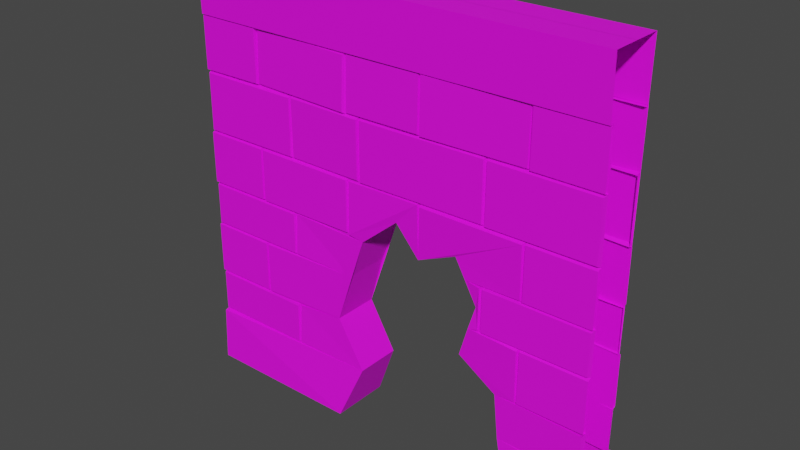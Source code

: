 # Source: Wall_Hole.blend  (saved by Blender 3.3.6; exported with 4.5.12 LTS)
import bpy
from mathutils import Matrix  # noqa: F401  (used for matrix-valued properties, if any)

bpy.ops.wm.read_factory_settings(use_empty=True)
scene = bpy.context.scene
scene.name = 'Scene'

# ---- collections
col_collection = bpy.data.collections.new('Collection'); scene.collection.children.link(col_collection)

# ---- images (referenced by path relative to the original .blend; pixels are not part of the script)
import os
ASSET_DIR = os.environ.get("B2B_ASSET_DIR", "")  # directory of the original .blend (textures are referenced by path, not embedded)
HERE = os.path.dirname(os.path.abspath(__file__))  # packed textures are extracted next to this script under _unpacked/

def load_image(name, relpath, width, height, colorspace="sRGB"):
    """Load a texture the original file referenced (path relative to the .blend, or extracted next to this script)."""
    p = next((c for c in (os.path.join(HERE, relpath), os.path.join(ASSET_DIR, relpath)) if relpath and os.path.exists(c)), "")
    if p:
        img = bpy.data.images.load(p, check_existing=True)
        img.name = name
    else:  # same state as the original file: an image datablock whose file is absent (Cycles renders it pink)
        img = bpy.data.images.new(name, width, height)
        img.source = "FILE"
        img.filepath = "//" + (relpath or name)
    img.colorspace_settings.name = colorspace
    return img
img_color2_png_012 = load_image('Color2.png.012', 'Color2.png', 1024, 1024, 'sRGB')
img_color2_png_014 = load_image('Color2.png.014', 'Color2.png', 1024, 1024, 'sRGB')

# ---- materials (node trees are filled in below, after node groups)
mat_material_012 = bpy.data.materials.new('Material.012')
mat_material_012.use_transparent_shadow = False
mat_material_014 = bpy.data.materials.new('Material.014')
mat_material_014.use_transparent_shadow = False

# ---- material node trees
mat_material_012.use_nodes = True; mat_material_012.node_tree.nodes.clear()
_N = mat_material_012.node_tree.nodes; _L = mat_material_012.node_tree.links
n0 = _N.new('ShaderNodeBsdfPrincipled'); n0.name = 'Principled BSDF'; n0.location = (10, 300)
n0.distribution = 'GGX'
n0.subsurface_method = 'BURLEY'
n0.inputs[2].default_value = 0.6
n0.inputs[3].default_value = 1.45
n0.inputs[27].default_value = (0.0, 0.0, 0.0, 1.0)
n0.inputs[28].default_value = 1.0
n1 = _N.new('ShaderNodeOutputMaterial'); n1.name = 'Material Output'; n1.location = (300, 300)
n2 = _N.new('ShaderNodeTexImage'); n2.name = 'Image Texture'; n2.location = (-280, 280)
n2.image = img_color2_png_012
_L.new(n0.outputs[0], n1.inputs[0])
_L.new(n2.outputs[0], n0.inputs[0])
n1.is_active_output = True
mat_material_014.use_nodes = True; mat_material_014.node_tree.nodes.clear()
_N = mat_material_014.node_tree.nodes; _L = mat_material_014.node_tree.links
n0 = _N.new('ShaderNodeBsdfPrincipled'); n0.name = 'Principled BSDF'; n0.location = (10, 300)
n0.distribution = 'GGX'
n0.subsurface_method = 'BURLEY'
n0.inputs[2].default_value = 0.6
n0.inputs[3].default_value = 1.45
n0.inputs[27].default_value = (0.0, 0.0, 0.0, 1.0)
n0.inputs[28].default_value = 1.0
n1 = _N.new('ShaderNodeOutputMaterial'); n1.name = 'Material Output'; n1.location = (300, 300)
n2 = _N.new('ShaderNodeTexImage'); n2.name = 'Image Texture'; n2.location = (-280, 280)
n2.image = img_color2_png_014
_L.new(n0.outputs[0], n1.inputs[0])
_L.new(n2.outputs[0], n0.inputs[0])
n1.is_active_output = True

# ---- world
world_world = bpy.data.worlds.new('World'); scene.world = world_world
world_world.use_nodes = True; world_world.node_tree.nodes.clear()
_N = world_world.node_tree.nodes; _L = world_world.node_tree.links
n0 = _N.new('ShaderNodeOutputWorld'); n0.name = 'World Output'; n0.location = (300, 300)
n1 = _N.new('ShaderNodeBackground'); n1.name = 'Background'; n1.location = (10, 300)
n1.inputs[0].default_value = (0.05088, 0.05088, 0.05088, 1.0)
_L.new(n1.outputs[0], n0.inputs[0])
n0.is_active_output = True
world_world.color = (0.05088, 0.05088, 0.05088)
world_world.use_sun_shadow = False
world_world.sun_shadow_jitter_overblur = 0.0

# ---- meshes
me_cube_116 = bpy.data.meshes.new('Cube.116')
me_cube_116.from_pydata([(-1.0, 0.1, -7.55e-09), (-1.0, 0.1, 2.0), (1.0, 0.1, -7.55e-09), (1.0, 0.1, 2.0), (0.1897, -0.005262, 1.481), (0.1886, -0.00211, 1.739), (0.6888, 0.002199, 1.483), (0.6878, 0.005351, 1.741), (0.197, -0.02433, 1.489), (0.1974, -0.02134, 1.732), (0.6813, -0.01706, 1.493), (0.6818, -0.01411, 1.733), (0.688, 4.463e-05, 1.482), (0.688, 4.465e-05, 1.74), (1.0, 4.463e-05, 1.482), (1.0, 4.465e-05, 1.74), (0.6925, -0.01922, 1.489), (0.6933, -0.01922, 1.732), (1.0, -0.01922, 1.489), (1.0, -0.01922, 1.732), (-0.1847, -0.001662, 1.482), (-0.1852, 0.003501, 1.74), (0.1897, -0.003412, 1.483), (0.1892, 0.001752, 1.741), (-0.1795, -0.02081, 1.489), (-0.1789, -0.01595, 1.733), (0.1837, -0.02245, 1.493), (0.1844, -0.01766, 1.732), (-1.0, 4.465e-05, 1.74), (-0.688, 4.463e-05, 1.482), (-0.688, 4.465e-05, 1.74), (-1.0, -0.01922, 1.489), (-1.0, -0.01922, 1.732), (-0.6929, -0.01922, 1.492), (-0.692, -0.01922, 1.732), (-0.6892, 0.00501, 1.487), (-0.6846, 0.00897, 1.744), (-0.1886, -0.00888, 1.478), (-0.184, -0.00492, 1.735), (-0.6825, -0.01424, 1.494), (-0.6768, -0.01055, 1.736), (-0.1967, -0.02768, 1.488), (-0.1911, -0.02404, 1.727), (-0.1221, -0.0001872, 1.195), (-0.1243, 2.743e-05, 1.481), (0.5021, 6.181e-05, 1.2), (0.4999, 0.0002765, 1.486), (-0.1133, -0.01944, 1.203), (-0.1136, -0.01924, 1.472), (0.4923, -0.0192, 1.21), (0.492, -0.019, 1.476), (-0.4989, 0.004607, 1.199), (-0.497, 0.0001573, 1.485), (-0.1245, -6.808e-05, 1.196), (-0.1226, -0.004517, 1.482), (-0.4938, -0.01484, 1.206), (-0.4909, -0.01905, 1.475), (-0.1305, -0.01942, 1.207), (-0.1277, -0.02357, 1.472), (-1.0, 4.461e-05, 1.198), (-1.0, 4.463e-05, 1.482), (-0.4992, 4.461e-05, 1.198), (-0.4992, 4.463e-05, 1.482), (-0.9929, -0.01913, 1.205), (-0.9915, -0.01913, 1.473), (-0.507, -0.01913, 1.208), (-0.5055, -0.01913, 1.472), (0.5008, 4.461e-05, 1.197), (0.5008, 4.463e-05, 1.483), (1.0, 4.461e-05, 1.197), (1.0, 4.463e-05, 1.483), (0.5079, -0.01922, 1.205), (0.5093, -0.01922, 1.475), (0.9922, -0.01922, 1.208), (0.9937, -0.01922, 1.474), (0.3707, -0.008901, 1.026), (0.1888, -0.001888, 1.197), (0.6887, 0.001977, 0.9402), (0.688, -0.004461, 1.198), (0.1853, -0.009604, 0.9452), (0.1972, -0.02099, 1.189), (0.6808, -0.01748, 0.9493), (0.6815, -0.02347, 1.189), (0.688, 4.459e-05, 0.9394), (0.688, 4.461e-05, 1.198), (1.0, 4.459e-05, 0.9394), (1.0, 4.461e-05, 1.198), (0.6925, -0.01922, 0.9464), (0.6933, -0.01922, 1.19), (1.0, -0.01922, 0.9464), (1.0, -0.01922, 1.19), (-0.182, -0.002136, 0.9353), (-0.1877, 0.006244, 1.193), (0.1866, 0.002226, 1.202), (-0.1771, -0.02122, 0.9431), (-0.1814, -0.01333, 1.186), (0.1818, -0.01726, 1.193), (-1.0, 4.459e-05, 0.9394), (-1.0, 4.461e-05, 1.198), (-0.688, 4.459e-05, 0.9394), (-0.688, 4.461e-05, 1.198), (-1.0, -0.01922, 0.9464), (-1.0, -0.01922, 1.19), (-0.6929, -0.01922, 0.9491), (-0.692, -0.01922, 1.189), (-0.687, 4.459e-05, 0.9396), (-0.687, 4.461e-05, 1.197), (-0.1862, 4.459e-05, 0.9396), (-0.1862, 4.461e-05, 1.197), (-0.6799, -0.01913, 0.9466), (-0.6785, -0.01913, 1.189), (-0.194, -0.01913, 0.9492), (-0.1925, -0.01913, 1.188), (0.501, 0.002194, 0.7328), (0.5011, 0.002265, 0.9399), (0.4914, -0.01714, 0.7406), (0.4932, -0.01706, 0.9329), (-0.4995, -0.000439, 0.7359), (-0.4963, 0.006488, 0.9429), (-0.112, -0.01057, 0.9243), (-0.4944, -0.01959, 0.7421), (-0.4903, -0.01308, 0.9371), (-1.0, 4.457e-05, 0.7331), (-1.0, 4.459e-05, 0.9392), (-0.4992, 4.457e-05, 0.7331), (-0.4992, 4.459e-05, 0.9392), (-0.9929, -0.01913, 0.7387), (-0.9915, -0.01913, 0.9329), (-0.507, -0.01913, 0.7408), (-0.5055, -0.01913, 0.9322), (0.5008, 4.457e-05, 0.733), (0.5008, 4.459e-05, 0.9401), (1.0, 4.457e-05, 0.733), (1.0, 4.459e-05, 0.9401), (0.5079, -0.01922, 0.7386), (0.5093, -0.01922, 0.9338), (0.9922, -0.01922, 0.7407), (0.9937, -0.01922, 0.933), (0.6887, 0.001977, 0.4755), (0.688, -0.004461, 0.7337), (0.6808, -0.01748, 0.4847), (0.6815, -0.02347, 0.7244), (0.688, 4.455e-05, 0.4748), (0.688, 4.457e-05, 0.733), (1.0, 4.455e-05, 0.4748), (0.6925, -0.01922, 0.4818), (0.6933, -0.01922, 0.7251), (1.0, -0.01922, 0.4818), (1.0, -0.01922, 0.7251), (-1.0, 4.455e-05, 0.4748), (-1.0, 4.457e-05, 0.733), (-0.688, 4.455e-05, 0.4748), (-0.688, 4.457e-05, 0.733), (-1.0, -0.01922, 0.4818), (-1.0, -0.01922, 0.7251), (-0.6929, -0.01922, 0.4845), (-0.692, -0.01922, 0.7242), (-0.687, 4.455e-05, 0.475), (-0.687, 4.457e-05, 0.732), (-0.1878, -0.008134, 0.7316), (-0.6799, -0.01913, 0.482), (-0.6785, -0.01913, 0.7241), (-0.1283, -0.007411, 0.2696), (-0.4995, -0.000439, 0.2713), (-0.4963, 0.006488, 0.4782), (-0.4944, -0.01959, 0.2775), (-0.4903, -0.01308, 0.4725), (-1.0, 4.454e-05, 0.2685), (-1.0, 4.455e-05, 0.4746), (-0.4992, 4.454e-05, 0.2685), (-0.4992, 4.455e-05, 0.4746), (-0.9929, -0.01913, 0.2741), (-0.9915, -0.01913, 0.4683), (-0.507, -0.01913, 0.2762), (-0.5055, -0.01913, 0.4676), (1.0, 4.454e-05, 0.2684), (1.0, 4.455e-05, 0.4755), (0.9922, -0.01922, 0.2761), (0.9937, -0.01922, 0.4684), (-1.0, -7.684e-08, 0.2652), (1.0, -7.684e-08, 0.2652), (1.0, -0.02949, 0.2574), (1.0, -0.04036, 3.047e-09), (-1.0, -0.04036, 3.047e-09), (-1.0, -0.02949, 0.2574), (-1.0, 3.451e-08, 1.74), (1.0, 3.451e-08, 1.74), (-1.0, -0.02483, 1.739), (-1.0, -0.03104, 2.0), (1.0, -0.03104, 2.0), (1.0, -0.02483, 1.739), (0.6065, -0.01218, 0.2656), (0.5842, -0.01207, 0.4736), (0.4458, -0.01623, 0.7305), (-0.2594, -0.008876, 0.4927), (0.4291, -0.01005, 0.9399), (0.4756, -0.008546, 0.8365), (0.4676, -0.003325, 0.7331), (0.6793, -0.04036, 3.047e-09), (-0.2411, -0.04036, 3.047e-09), (0.07072, -0.00964, 1.077), (0.4012, -0.009375, 0.5867), (-1.0, 0.1417, -7.55e-09), (-1.0, 0.09883, 2.0), (1.0, 0.09883, 0.0), (1.0, 0.09883, 2.0), (0.1897, 0.2041, 1.481), (0.1886, 0.2238, 1.739), (0.6888, 0.2281, 1.483), (0.6878, 0.2313, 1.741), (0.197, 0.2232, 1.489), (0.1974, 0.2202, 1.732), (0.6813, 0.2159, 1.493), (0.6818, 0.2118, 1.733), (0.688, 0.226, 1.482), (0.688, 0.226, 1.74), (1.0, 0.1988, 1.482), (1.0, 0.1988, 1.74), (0.6925, 0.2181, 1.489), (0.6933, 0.2181, 1.732), (1.0, 0.2181, 1.489), (1.0, 0.2181, 1.732), (-0.1847, 0.2243, 1.482), (-0.1852, 0.2294, 1.74), (0.1897, 0.2225, 1.483), (0.1892, 0.2277, 1.741), (-0.1795, 0.2196, 1.489), (-0.1789, 0.2148, 1.733), (0.1837, 0.2213, 1.493), (0.1844, 0.2083, 1.732), (-1.0, 0.226, 1.74), (-0.688, 0.1988, 1.482), (-0.688, 0.226, 1.74), (-1.0, 0.2181, 1.489), (-1.0, 0.2181, 1.732), (-0.6929, 0.2181, 1.492), (-0.692, 0.2181, 1.732), (-0.6892, 0.231, 1.487), (-0.6846, 0.2349, 1.744), (-0.1886, 0.2171, 1.478), (-0.184, 0.221, 1.735), (-0.6825, 0.2131, 1.494), (-0.6768, 0.2094, 1.736), (-0.1967, 0.2265, 1.488), (-0.1911, 0.2229, 1.727), (-0.1221, 0.199, 1.195), (-0.1243, 0.226, 1.481), (0.5021, 0.226, 1.2), (0.4999, 0.2262, 1.486), (-0.1133, 0.2183, 1.203), (-0.1136, 0.2181, 1.472), (0.4923, 0.218, 1.21), (0.492, 0.2178, 1.476), (-0.4989, 0.2306, 1.199), (-0.497, 0.2261, 1.485), (-0.1245, 0.2259, 1.196), (-0.1226, 0.2033, 1.482), (-0.4938, 0.2137, 1.206), (-0.4909, 0.2179, 1.475), (-0.1305, 0.2183, 1.207), (-0.1277, 0.2224, 1.472), (-1.0, 0.226, 1.198), (-1.0, 0.226, 1.482), (-0.4992, 0.226, 1.198), (-0.4992, 0.226, 1.482), (-0.9929, 0.218, 1.205), (-0.9915, 0.218, 1.473), (-0.507, 0.218, 1.208), (-0.5055, 0.218, 1.472), (0.5008, 0.226, 1.197), (0.5008, 0.226, 1.483), (1.0, 0.1988, 1.197), (1.0, 0.1988, 1.483), (0.5079, 0.2181, 1.205), (0.5093, 0.2181, 1.475), (0.9922, 0.2181, 1.208), (0.9937, 0.2181, 1.474), (0.3707, 0.2077, 1.026), (0.1888, 0.2241, 1.197), (0.6887, 0.2279, 0.9402), (0.688, 0.2215, 1.198), (0.1853, 0.2084, 0.9452), (0.1972, 0.2271, 1.189), (0.6808, 0.2163, 0.9493), (0.6815, 0.2223, 1.189), (0.688, 0.226, 0.9394), (0.688, 0.226, 1.198), (1.0, 0.226, 0.9394), (1.0, 0.1988, 1.198), (0.6925, 0.2181, 0.9464), (0.6933, 0.2181, 1.19), (1.0, 0.2181, 0.9464), (1.0, 0.2181, 1.19), (-0.182, 0.201, 0.9353), (-0.1877, 0.2322, 1.193), (0.1866, 0.2282, 1.202), (-0.1771, 0.2201, 0.9431), (-0.1814, 0.2122, 1.186), (0.1818, 0.2161, 1.193), (-1.0, 0.226, 0.9394), (-1.0, 0.226, 1.198), (-0.688, 0.226, 0.9394), (-0.688, 0.226, 1.198), (-1.0, 0.2181, 0.9464), (-1.0, 0.2181, 1.19), (-0.6929, 0.2181, 0.9491), (-0.692, 0.2181, 1.189), (-0.687, 0.226, 0.9396), (-0.687, 0.226, 1.197), (-0.1862, 0.226, 0.9396), (-0.1862, 0.226, 1.197), (-0.6799, 0.218, 0.9466), (-0.6785, 0.218, 1.189), (-0.194, 0.218, 0.9492), (-0.1925, 0.218, 1.188), (0.501, 0.2281, 0.7328), (0.5011, 0.2282, 0.9399), (0.4914, 0.216, 0.7406), (0.4932, 0.2159, 0.9329), (-0.4995, 0.1993, 0.7359), (-0.4963, 0.2324, 0.9429), (-0.112, 0.2094, 0.9243), (-0.4944, 0.2184, 0.7421), (-0.4903, 0.2119, 0.9371), (-1.0, 0.226, 0.7331), (-1.0, 0.226, 0.9392), (-0.4992, 0.1988, 0.7331), (-0.4992, 0.226, 0.9392), (-0.9929, 0.218, 0.7387), (-0.9915, 0.218, 0.9329), (-0.507, 0.2068, 0.7408), (-0.5055, 0.218, 0.9322), (0.5008, 0.226, 0.733), (0.5008, 0.1988, 0.9401), (1.0, 0.1988, 0.733), (1.0, 0.1988, 0.9401), (0.5079, 0.2181, 0.7386), (0.5093, 0.2181, 0.9338), (0.9922, 0.2181, 0.7407), (0.9937, 0.2181, 0.933), (0.6887, 0.2279, 0.4755), (0.688, 0.2215, 0.7337), (0.6808, 0.2163, 0.4847), (0.6815, 0.2223, 0.7244), (0.688, 0.226, 0.4748), (0.688, 0.226, 0.733), (1.0, 0.1988, 0.4748), (0.6925, 0.2181, 0.4818), (0.6933, 0.2181, 0.7251), (1.0, 0.2181, 0.4818), (1.0, 0.2181, 0.7251), (-1.0, 0.226, 0.4748), (-1.0, 0.226, 0.733), (-0.688, 0.226, 0.4748), (-0.688, 0.226, 0.733), (-1.0, 0.2181, 0.4818), (-1.0, 0.2181, 0.7251), (-0.6929, 0.2181, 0.4845), (-0.692, 0.2181, 0.7242), (-0.687, 0.226, 0.475), (-0.687, 0.226, 0.732), (-0.1878, 0.207, 0.7316), (-0.6799, 0.218, 0.482), (-0.6785, 0.218, 0.7241), (-0.1283, 0.2062, 0.2696), (-0.4995, 0.2255, 0.2713), (-0.4963, 0.2324, 0.4782), (-0.4944, 0.2184, 0.2775), (-0.4903, 0.2119, 0.4725), (-1.0, 0.226, 0.2685), (-1.0, 0.226, 0.4746), (-0.4992, 0.226, 0.2685), (-0.4992, 0.1988, 0.4746), (-0.9929, 0.218, 0.2741), (-0.9915, 0.218, 0.4683), (-0.507, 0.2068, 0.2762), (-0.5055, 0.218, 0.4676), (1.0, 0.1988, 0.2684), (1.0, 0.1988, 0.4755), (0.9922, 0.2181, 0.2761), (0.9937, 0.2181, 0.4684), (-1.0, 0.2259, 0.2652), (1.0, 0.1988, 0.2652), (1.0, 0.2283, 0.2574), (1.0, 0.2392, 0.0), (-1.0, 0.2392, 0.0), (-1.0, 0.2283, 0.2574), (-1.0, 0.2259, 1.74), (1.0, 0.2259, 1.74), (-1.0, 0.2237, 1.739), (-1.0, 0.2299, 2.0), (1.0, 0.2299, 2.0), (1.0, 0.2237, 1.739), (0.6065, 0.211, 0.2656), (0.5842, 0.2109, 0.4736), (0.4458, 0.2151, 0.7305), (-0.2594, 0.2077, 0.4927), (0.4291, 0.2089, 0.9399), (0.4756, 0.2074, 0.8365), (0.4676, 0.2226, 0.7331), (0.6793, 0.2392, 0.0), (-0.2411, 0.2392, 0.0), (0.07072, 0.2085, 1.077), (0.4012, 0.2082, 0.5867)], [(182, 2), (183, 0), (195, 77), (384, 204), (385, 202), (397, 279)], [(7, 11, 10, 6), (4, 8, 9, 5), (5, 9, 11, 7), (9, 8, 10, 11), (6, 10, 8, 4), (12, 16, 17, 13), (13, 17, 19, 15), (17, 16, 18, 19), (14, 18, 16, 12), (23, 27, 26, 22), (20, 24, 25, 21), (21, 25, 27, 23), (25, 24, 26, 27), (22, 26, 24, 20), (30, 34, 33, 29), (28, 32, 34, 30), (32, 31, 33, 34), (29, 33, 31, 60), (38, 42, 41, 37), (35, 39, 40, 36), (36, 40, 42, 38), (40, 39, 41, 42), (37, 41, 39, 35), (46, 50, 49, 45), (43, 47, 48, 44), (44, 48, 50, 46), (48, 47, 49, 50), (45, 49, 47, 43), (54, 58, 57, 53), (51, 55, 56, 52), (52, 56, 58, 54), (56, 55, 57, 58), (53, 57, 55, 51), (62, 66, 65, 61), (59, 63, 64, 60), (60, 64, 66, 62), (64, 63, 65, 66), (61, 65, 63, 59), (70, 74, 73, 69), (67, 71, 72, 68), (68, 72, 74, 70), (72, 71, 73, 74), (69, 73, 71, 67), (78, 82, 81, 77), (75, 79, 80, 76), (76, 80, 82, 78), (80, 79, 75, 195, 81, 82), (83, 87, 88, 84), (84, 88, 90, 86), (88, 87, 89, 90), (85, 89, 87, 83), (93, 96, 79), (91, 94, 95, 92), (92, 95, 96, 93), (95, 94, 119, 200, 79, 96), (100, 104, 103, 99), (98, 102, 104, 100), (102, 101, 103, 104), (99, 103, 101, 97), (108, 112, 111, 107), (105, 109, 110, 106), (106, 110, 112, 108), (110, 109, 111, 112), (107, 111, 109, 105), (114, 116, 196, 115, 113), (117, 120, 121, 118), (118, 121, 119), (121, 120, 159, 119), (125, 129, 128, 124), (122, 126, 127, 123), (123, 127, 129, 125), (127, 126, 128, 129), (124, 128, 126, 122), (133, 137, 136, 132), (130, 134, 135, 131), (131, 135, 137, 133), (135, 134, 136, 137), (132, 136, 134, 130), (139, 141, 140, 138), (142, 145, 146, 143), (143, 146, 148, 132), (146, 145, 147, 148), (144, 147, 145, 142), (152, 156, 155, 151), (150, 154, 156, 152), (154, 153, 155, 156), (151, 155, 153, 149), (157, 160, 161, 158), (158, 161, 159), (161, 160, 194, 159), (163, 165, 166, 164), (166, 165, 162, 194), (170, 174, 173, 169), (167, 171, 172, 168), (168, 172, 174, 170), (172, 171, 173, 174), (169, 173, 171, 167), (176, 178, 177, 175), (186, 185, 179, 162, 194, 119, 200, 79, 75, 196, 201, 192, 191, 180), (181, 191, 198, 182), (180, 191, 181), (3, 1, 188, 189), (189, 188, 187, 190), (185, 186, 190, 187), (197, 193, 141, 139), (192, 191, 177, 178), (162, 179, 184), (195, 196, 116), (196, 193, 115), (159, 120, 117), (162, 165, 163), (199, 162, 184, 183), (193, 201, 192, 140, 141), (119, 94, 91), (209, 208, 212, 213), (206, 207, 211, 210), (207, 209, 213, 211), (211, 213, 212, 210), (208, 206, 210, 212), (214, 215, 219, 218), (215, 217, 221, 219), (219, 221, 220, 218), (216, 214, 218, 220), (225, 224, 228, 229), (222, 223, 227, 226), (223, 225, 229, 227), (227, 229, 228, 226), (224, 222, 226, 228), (232, 231, 235, 236), (230, 232, 236, 234), (234, 236, 235, 233), (231, 262, 233, 235), (240, 239, 243, 244), (237, 238, 242, 241), (238, 240, 244, 242), (242, 244, 243, 241), (239, 237, 241, 243), (248, 247, 251, 252), (245, 246, 250, 249), (246, 248, 252, 250), (250, 252, 251, 249), (247, 245, 249, 251), (256, 255, 259, 260), (253, 254, 258, 257), (254, 256, 260, 258), (258, 260, 259, 257), (255, 253, 257, 259), (264, 263, 267, 268), (261, 262, 266, 265), (262, 264, 268, 266), (266, 268, 267, 265), (263, 261, 265, 267), (272, 271, 275, 276), (269, 270, 274, 273), (270, 272, 276, 274), (274, 276, 275, 273), (271, 269, 273, 275), (280, 279, 283, 284), (277, 278, 282, 281), (278, 280, 284, 282), (282, 284, 283, 397, 277, 281), (285, 286, 290, 289), (286, 288, 292, 290), (290, 292, 291, 289), (287, 285, 289, 291), (295, 281, 298), (293, 294, 297, 296), (294, 295, 298, 297), (297, 298, 281, 402, 321, 296), (302, 301, 305, 306), (300, 302, 306, 304), (304, 306, 305, 303), (301, 299, 303, 305), (310, 309, 313, 314), (307, 308, 312, 311), (308, 310, 314, 312), (312, 314, 313, 311), (309, 307, 311, 313), (316, 315, 317, 398, 318), (319, 320, 323, 322), (320, 321, 323), (323, 321, 361, 322), (327, 326, 330, 331), (324, 325, 329, 328), (325, 327, 331, 329), (329, 331, 330, 328), (326, 324, 328, 330), (335, 334, 338, 339), (332, 333, 337, 336), (333, 335, 339, 337), (337, 339, 338, 336), (334, 332, 336, 338), (341, 340, 342, 343), (344, 345, 348, 347), (345, 334, 350, 348), (348, 350, 349, 347), (346, 344, 347, 349), (354, 353, 357, 358), (352, 354, 358, 356), (356, 358, 357, 355), (353, 351, 355, 357), (359, 360, 363, 362), (360, 361, 363), (363, 361, 396, 362), (365, 366, 368, 367), (368, 396, 364, 367), (372, 371, 375, 376), (369, 370, 374, 373), (370, 372, 376, 374), (374, 376, 375, 373), (371, 369, 373, 375), (378, 377, 379, 380), (388, 382, 393, 394, 403, 398, 277, 281, 402, 321, 396, 364, 381, 387), (383, 384, 400, 393), (382, 383, 393), (205, 391, 390, 203), (391, 392, 389, 390), (387, 389, 392, 388), (399, 341, 343, 395), (394, 380, 379, 393), (364, 386, 381), (397, 318, 398), (398, 317, 395), (361, 319, 322), (364, 365, 367), (401, 385, 386, 364), (395, 343, 342, 394, 403), (321, 293, 296), (79, 281, 277, 75), (200, 402, 281, 79), (159, 361, 396, 321, 119), (119, 321, 402, 200), (75, 277, 398, 196), (196, 398, 403, 201), (201, 403, 394, 192), (192, 394, 393, 191), (198, 191, 393, 400), (194, 396, 361, 159), (396, 194, 162, 364), (162, 199, 401, 364)])
me_cube_116.polygons.foreach_set('material_index', [0, 0, 0, 0, 0, 0, 0, 0, 0, 0, 0, 0, 0, 0, 0, 0, 0, 0, 0, 0, 0, 0, 0, 0, 0, 0, 0, 0, 0, 0, 0, 0, 0, 0, 0, 0, 0, 0, 0, 0, 0, 0, 0, 0, 0, 0, 0, 0, 0, 0, 0, 0, 0, 0, 0, 0, 0, 0, 0, 0, 0, 0, 0, 0, 0, 0, 0, 0, 0, 0, 0, 0, 0, 0, 0, 0, 0, 0, 0, 0, 0, 0, 0, 0, 0, 0, 0, 0, 0, 0, 0, 0, 0, 0, 0, 0, 0, 0, 0, 0, 0, 0, 0, 0, 0, 0, 0, 0, 0, 0, 0, 0, 0, 0, 1, 1, 1, 1, 1, 1, 1, 1, 1, 1, 1, 1, 1, 1, 1, 1, 1, 1, 1, 1, 1, 1, 1, 1, 1, 1, 1, 1, 1, 1, 1, 1, 1, 1, 1, 1, 1, 1, 1, 1, 1, 1, 1, 1, 1, 1, 1, 1, 1, 1, 1, 1, 1, 1, 1, 1, 1, 1, 1, 1, 1, 1, 1, 1, 1, 1, 1, 1, 1, 1, 1, 1, 1, 1, 1, 1, 1, 1, 1, 1, 1, 1, 1, 1, 1, 1, 1, 1, 1, 1, 1, 1, 1, 1, 1, 1, 1, 1, 1, 1, 1, 1, 1, 1, 1, 1, 1, 1, 1, 1, 1, 1, 1, 1, 0, 0, 0, 0, 0, 0, 0, 0, 0, 0, 0, 0])
_uv = me_cube_116.uv_layers.new(name='UVMap')
_uv.uv.foreach_set('vector', [0.2506, 0.8054, 0.2507, 0.8054, 0.2507, 0.8054, 0.2506, 0.8054, 0.2506, 0.8053, 0.2507, 0.8053, 0.2507, 0.8054, 0.2506, 0.8054, 0.2506, 0.8054, 0.2507, 0.8054, 0.2507, 0.8054, 0.2506, 0.8054, 0.2507, 0.8054, 0.2507, 0.8055, 0.2507, 0.8054, 0.2507, 0.8054, 0.2506, 0.8054, 0.2507, 0.8054, 0.2507, 0.8055, 0.2506, 0.8055, 0.201, 0.7976, 0.201, 0.7976, 0.201, 0.7976, 0.201, 0.7976, 0.201, 0.7976, 0.201, 0.7976, 0.201, 0.7976, 0.201, 0.7976, 0.201, 0.7976, 0.201, 0.7977, 0.201, 0.7977, 0.201, 0.7976, 0.201, 0.7977, 0.201, 0.7977, 0.201, 0.7977, 0.201, 0.7977, 0.201, 0.7976, 0.201, 0.7976, 0.201, 0.7977, 0.201, 0.7977, 0.201, 0.7976, 0.201, 0.7976, 0.201, 0.7976, 0.201, 0.7976, 0.201, 0.7976, 0.201, 0.7976, 0.201, 0.7976, 0.201, 0.7976, 0.201, 0.7976, 0.201, 0.7977, 0.201, 0.7977, 0.201, 0.7976, 0.201, 0.7977, 0.201, 0.7977, 0.201, 0.7977, 0.201, 0.7977, 0.201, 0.7976, 0.201, 0.7976, 0.201, 0.7977, 0.201, 0.7977, 0.201, 0.7976, 0.201, 0.7976, 0.201, 0.7976, 0.201, 0.7976, 0.201, 0.7976, 0.201, 0.7977, 0.201, 0.7977, 0.201, 0.7976, 0.201, 0.7977, 0.201, 0.7977, 0.201, 0.7977, 0.201, 0.7977, 0.2506, 0.8054, 0.2507, 0.8054, 0.2507, 0.8054, 0.2506, 0.8054, 0.2506, 0.8053, 0.2507, 0.8053, 0.2507, 0.8054, 0.2506, 0.8054, 0.2506, 0.8054, 0.2507, 0.8054, 0.2507, 0.8054, 0.2506, 0.8054, 0.2507, 0.8054, 0.2507, 0.8055, 0.2507, 0.8054, 0.2507, 0.8054, 0.2506, 0.8054, 0.2507, 0.8054, 0.2507, 0.8055, 0.2506, 0.8055, 0.2707, 0.7964, 0.2707, 0.7964, 0.2707, 0.7964, 0.2707, 0.7964, 0.2707, 0.7963, 0.2707, 0.7963, 0.2707, 0.7964, 0.2707, 0.7964, 0.2707, 0.7964, 0.2707, 0.7964, 0.2707, 0.7964, 0.2707, 0.7964, 0.2707, 0.7964, 0.2707, 0.7965, 0.2707, 0.7964, 0.2707, 0.7964, 0.2707, 0.7964, 0.2707, 0.7964, 0.2707, 0.7965, 0.2707, 0.7965, 0.201, 0.7976, 0.201, 0.7976, 0.201, 0.7977, 0.201, 0.7977, 0.201, 0.7976, 0.201, 0.7976, 0.201, 0.7976, 0.201, 0.7976, 0.201, 0.7976, 0.201, 0.7976, 0.201, 0.7976, 0.201, 0.7976, 0.201, 0.7976, 0.201, 0.7977, 0.201, 0.7977, 0.201, 0.7976, 0.201, 0.7977, 0.201, 0.7977, 0.201, 0.7977, 0.201, 0.7977, 0.2707, 0.7964, 0.2707, 0.7964, 0.2707, 0.7964, 0.2707, 0.7964, 0.2707, 0.7963, 0.2707, 0.7963, 0.2707, 0.7964, 0.2707, 0.7964, 0.2707, 0.7964, 0.2707, 0.7964, 0.2707, 0.7964, 0.2707, 0.7964, 0.2707, 0.7964, 0.2707, 0.7965, 0.2707, 0.7964, 0.2707, 0.7964, 0.2707, 0.7964, 0.2707, 0.7964, 0.2707, 0.7965, 0.2707, 0.7965, 0.201, 0.7976, 0.201, 0.7976, 0.201, 0.7977, 0.201, 0.7977, 0.201, 0.7976, 0.201, 0.7976, 0.201, 0.7976, 0.201, 0.7976, 0.201, 0.7976, 0.201, 0.7976, 0.201, 0.7976, 0.201, 0.7976, 0.201, 0.7976, 0.201, 0.7977, 0.201, 0.7977, 0.201, 0.7976, 0.201, 0.7977, 0.201, 0.7977, 0.201, 0.7977, 0.201, 0.7977, 0.2707, 0.7964, 0.2707, 0.7964, 0.2707, 0.7964, 0.2707, 0.7964, 0.2707, 0.7963, 0.2707, 0.7963, 0.2707, 0.7964, 0.2707, 0.7964, 0.2707, 0.7964, 0.2707, 0.7964, 0.2707, 0.7964, 0.2707, 0.7964, 0.2707, 0.7964, 0.2707, 0.7965, 0.2707, 0.7964, 0.2707, 0.7964, 0.2707, 0.7964, 0.2707, 0.7964, 0.201, 0.7976, 0.201, 0.7976, 0.201, 0.7976, 0.201, 0.7976, 0.201, 0.7976, 0.201, 0.7976, 0.201, 0.7976, 0.201, 0.7976, 0.201, 0.7976, 0.201, 0.7977, 0.201, 0.7977, 0.201, 0.7976, 0.201, 0.7977, 0.201, 0.7977, 0.201, 0.7977, 0.201, 0.7977, 0.201, 0.7976, 0.201, 0.7976, 0.201, 0.7977, 0.201, 0.7976, 0.201, 0.7976, 0.201, 0.7976, 0.201, 0.7976, 0.201, 0.7976, 0.201, 0.7976, 0.201, 0.7976, 0.201, 0.7976, 0.201, 0.7976, 0.201, 0.7977, 0.201, 0.7977, 0.201, 0.7976, 0.201, 0.7977, 0.201, 0.7976, 0.201, 0.7976, 0.201, 0.7976, 0.201, 0.7977, 0.201, 0.7977, 0.201, 0.7976, 0.201, 0.7976, 0.201, 0.7976, 0.201, 0.7976, 0.201, 0.7976, 0.201, 0.7977, 0.201, 0.7977, 0.201, 0.7976, 0.201, 0.7977, 0.201, 0.7977, 0.201, 0.7977, 0.201, 0.7977, 0.2506, 0.8054, 0.2507, 0.8054, 0.2507, 0.8054, 0.2506, 0.8054, 0.2506, 0.8053, 0.2507, 0.8053, 0.2507, 0.8054, 0.2506, 0.8054, 0.2506, 0.8054, 0.2507, 0.8054, 0.2507, 0.8054, 0.2506, 0.8054, 0.2507, 0.8054, 0.2507, 0.8055, 0.2507, 0.8054, 0.2507, 0.8054, 0.2506, 0.8054, 0.2507, 0.8054, 0.2507, 0.8055, 0.2506, 0.8055, 0.201, 0.7976, 0.201, 0.7976, 0.201, 0.7976, 0.201, 0.7977, 0.201, 0.7977, 0.2707, 0.7963, 0.2707, 0.7963, 0.2707, 0.7964, 0.2707, 0.7964, 0.2707, 0.7964, 0.2707, 0.7964, 0.2707, 0.7964, 0.2707, 0.7964, 0.2707, 0.7965, 0.2707, 0.7964, 0.2707, 0.7964, 0.201, 0.7976, 0.201, 0.7976, 0.201, 0.7977, 0.201, 0.7977, 0.201, 0.7976, 0.201, 0.7976, 0.201, 0.7976, 0.201, 0.7976, 0.201, 0.7976, 0.201, 0.7976, 0.201, 0.7976, 0.201, 0.7976, 0.201, 0.7976, 0.201, 0.7977, 0.201, 0.7977, 0.201, 0.7976, 0.201, 0.7977, 0.201, 0.7977, 0.201, 0.7977, 0.201, 0.7977, 0.2506, 0.8054, 0.2507, 0.8054, 0.2507, 0.8054, 0.2506, 0.8054, 0.2506, 0.8053, 0.2507, 0.8053, 0.2507, 0.8054, 0.2506, 0.8054, 0.2506, 0.8054, 0.2507, 0.8054, 0.2507, 0.8054, 0.2506, 0.8054, 0.2507, 0.8054, 0.2507, 0.8055, 0.2507, 0.8054, 0.2507, 0.8054, 0.2506, 0.8054, 0.2507, 0.8054, 0.2507, 0.8055, 0.2506, 0.8055, 0.201, 0.7976, 0.201, 0.7976, 0.201, 0.7977, 0.201, 0.7977, 0.2707, 0.7963, 0.2707, 0.7963, 0.2707, 0.7964, 0.2707, 0.7964, 0.2707, 0.7964, 0.2707, 0.7964, 0.2707, 0.7964, 0.2707, 0.7964, 0.2707, 0.7964, 0.2707, 0.7965, 0.2707, 0.7964, 0.2707, 0.7964, 0.2707, 0.7964, 0.2707, 0.7964, 0.2707, 0.7965, 0.2707, 0.7965, 0.2707, 0.7964, 0.2707, 0.7964, 0.2707, 0.7964, 0.2707, 0.7964, 0.2707, 0.7964, 0.2707, 0.7964, 0.2707, 0.7964, 0.2707, 0.7964, 0.2707, 0.7964, 0.2707, 0.7965, 0.2707, 0.7964, 0.2707, 0.7964, 0.2707, 0.7964, 0.2707, 0.7964, 0.2707, 0.7965, 0.2707, 0.7965, 0.201, 0.7976, 0.201, 0.7976, 0.201, 0.7976, 0.201, 0.7976, 0.201, 0.7976, 0.201, 0.7976, 0.201, 0.7976, 0.201, 0.7976, 0.201, 0.7977, 0.201, 0.7977, 0.201, 0.7976, 0.201, 0.7976, 0.201, 0.7976, 0.201, 0.7976, 0.201, 0.7976, 0.201, 0.7976, 0.201, 0.7977, 0.201, 0.7977, 0.201, 0.7976, 0.2506, 0.8054, 0.2507, 0.8054, 0.2507, 0.8054, 0.2506, 0.8054, 0.2506, 0.8053, 0.2507, 0.8053, 0.2507, 0.8054, 0.2506, 0.8054, 0.2506, 0.8054, 0.2507, 0.8054, 0.2507, 0.8054, 0.2506, 0.8054, 0.2507, 0.8054, 0.2507, 0.8055, 0.2507, 0.8054, 0.2507, 0.8054, 0.2506, 0.8054, 0.2507, 0.8054, 0.2507, 0.8055, 0.2506, 0.8055, 0.201, 0.7976, 0.201, 0.7976, 0.201, 0.7977, 0.201, 0.7977, 0.2008, 0.8267, 0.2007, 0.8267, 0.2007, 0.8267, 0.2007, 0.8267, 0.2007, 0.8267, 0.2007, 0.8267, 0.2007, 0.8267, 0.2007, 0.8267, 0.2007, 0.8267, 0.2007, 0.8267, 0.2007, 0.8267, 0.2007, 0.8267, 0.2007, 0.8267, 0.2008, 0.8267, 0.2008, 0.8267, 0.2007, 0.8267, 0.2007, 0.8267, 0.2008, 0.8267, 0.2008, 0.8267, 0.2007, 0.8267, 0.2008, 0.8267, 0.2008, 0.8268, 0.2008, 0.8268, 0.2008, 0.8268, 0.2008, 0.8268, 0.2008, 0.8268, 0.2007, 0.8268, 0.2007, 0.8267, 0.2008, 0.8267, 0.2007, 0.8267, 0.2008, 0.8267, 0.2008, 0.8267, 0.2007, 0.8267, 0.201, 0.7976, 0.201, 0.7976, 0.201, 0.7976, 0.201, 0.7976, 0.201, 0.7976, 0.201, 0.7977, 0.201, 0.7977, 0.201, 0.7976, 0.2007, 0.8267, 0.2007, 0.8267, 0.2007, 0.8267, 0.201, 0.7976, 0.201, 0.7976, 0.201, 0.7976, 0.201, 0.7976, 0.201, 0.7977, 0.201, 0.7977, 0.2707, 0.7964, 0.2707, 0.7965, 0.2707, 0.7965, 0.201, 0.7977, 0.201, 0.7977, 0.201, 0.7977, 0.2007, 0.8267, 0.2007, 0.8267, 0.2007, 0.8267, 0.2007, 0.8267, 0.201, 0.7976, 0.201, 0.7976, 0.201, 0.7977, 0.201, 0.7977, 0.201, 0.7976, 0.201, 0.7977, 0.201, 0.7977, 0.201, 0.7977, 0.2506, 0.8054, 0.2506, 0.8054, 0.2507, 0.8054, 0.2507, 0.8054, 0.2506, 0.8053, 0.2506, 0.8054, 0.2507, 0.8054, 0.2507, 0.8053, 0.2506, 0.8054, 0.2506, 0.8054, 0.2507, 0.8054, 0.2507, 0.8054, 0.2507, 0.8054, 0.2507, 0.8054, 0.2507, 0.8054, 0.2507, 0.8055, 0.2506, 0.8054, 0.2506, 0.8055, 0.2507, 0.8055, 0.2507, 0.8054, 0.201, 0.7976, 0.201, 0.7976, 0.201, 0.7976, 0.201, 0.7976, 0.201, 0.7976, 0.201, 0.7976, 0.201, 0.7976, 0.201, 0.7976, 0.201, 0.7976, 0.201, 0.7976, 0.201, 0.7977, 0.201, 0.7977, 0.201, 0.7977, 0.201, 0.7977, 0.201, 0.7977, 0.201, 0.7977, 0.201, 0.7976, 0.201, 0.7977, 0.201, 0.7977, 0.201, 0.7976, 0.201, 0.7976, 0.201, 0.7976, 0.201, 0.7976, 0.201, 0.7976, 0.201, 0.7976, 0.201, 0.7976, 0.201, 0.7976, 0.201, 0.7976, 0.201, 0.7976, 0.201, 0.7976, 0.201, 0.7977, 0.201, 0.7977, 0.201, 0.7977, 0.201, 0.7977, 0.201, 0.7977, 0.201, 0.7977, 0.201, 0.7976, 0.201, 0.7977, 0.201, 0.7977, 0.201, 0.7976, 0.201, 0.7976, 0.201, 0.7976, 0.201, 0.7976, 0.201, 0.7976, 0.201, 0.7976, 0.201, 0.7976, 0.201, 0.7977, 0.201, 0.7977, 0.201, 0.7977, 0.201, 0.7977, 0.201, 0.7977, 0.201, 0.7977, 0.2506, 0.8054, 0.2506, 0.8054, 0.2507, 0.8054, 0.2507, 0.8054, 0.2506, 0.8053, 0.2506, 0.8054, 0.2507, 0.8054, 0.2507, 0.8053, 0.2506, 0.8054, 0.2506, 0.8054, 0.2507, 0.8054, 0.2507, 0.8054, 0.2507, 0.8054, 0.2507, 0.8054, 0.2507, 0.8054, 0.2507, 0.8055, 0.2506, 0.8054, 0.2506, 0.8055, 0.2507, 0.8055, 0.2507, 0.8054, 0.2707, 0.7964, 0.2707, 0.7964, 0.2707, 0.7964, 0.2707, 0.7964, 0.2707, 0.7963, 0.2707, 0.7964, 0.2707, 0.7964, 0.2707, 0.7963, 0.2707, 0.7964, 0.2707, 0.7964, 0.2707, 0.7964, 0.2707, 0.7964, 0.2707, 0.7964, 0.2707, 0.7964, 0.2707, 0.7964, 0.2707, 0.7965, 0.2707, 0.7964, 0.2707, 0.7965, 0.2707, 0.7965, 0.2707, 0.7964, 0.201, 0.7976, 0.201, 0.7977, 0.201, 0.7977, 0.201, 0.7976, 0.201, 0.7976, 0.201, 0.7976, 0.201, 0.7976, 0.201, 0.7976, 0.201, 0.7976, 0.201, 0.7976, 0.201, 0.7976, 0.201, 0.7976, 0.201, 0.7976, 0.201, 0.7976, 0.201, 0.7977, 0.201, 0.7977, 0.201, 0.7977, 0.201, 0.7977, 0.201, 0.7977, 0.201, 0.7977, 0.2707, 0.7964, 0.2707, 0.7964, 0.2707, 0.7964, 0.2707, 0.7964, 0.2707, 0.7963, 0.2707, 0.7964, 0.2707, 0.7964, 0.2707, 0.7963, 0.2707, 0.7964, 0.2707, 0.7964, 0.2707, 0.7964, 0.2707, 0.7964, 0.2707, 0.7964, 0.2707, 0.7964, 0.2707, 0.7964, 0.2707, 0.7965, 0.2707, 0.7964, 0.2707, 0.7965, 0.2707, 0.7965, 0.2707, 0.7964, 0.201, 0.7976, 0.201, 0.7977, 0.201, 0.7977, 0.201, 0.7976, 0.201, 0.7976, 0.201, 0.7976, 0.201, 0.7976, 0.201, 0.7976, 0.201, 0.7976, 0.201, 0.7976, 0.201, 0.7976, 0.201, 0.7976, 0.201, 0.7976, 0.201, 0.7976, 0.201, 0.7977, 0.201, 0.7977, 0.201, 0.7977, 0.201, 0.7977, 0.201, 0.7977, 0.201, 0.7977, 0.2707, 0.7964, 0.2707, 0.7964, 0.2707, 0.7964, 0.2707, 0.7964, 0.2707, 0.7963, 0.2707, 0.7964, 0.2707, 0.7964, 0.2707, 0.7963, 0.2707, 0.7964, 0.2707, 0.7964, 0.2707, 0.7964, 0.2707, 0.7964, 0.2707, 0.7964, 0.2707, 0.7964, 0.2707, 0.7964, 0.2707, 0.7964, 0.2707, 0.7964, 0.2707, 0.7965, 0.201, 0.7976, 0.201, 0.7976, 0.201, 0.7976, 0.201, 0.7976, 0.201, 0.7976, 0.201, 0.7976, 0.201, 0.7976, 0.201, 0.7976, 0.201, 0.7976, 0.201, 0.7976, 0.201, 0.7977, 0.201, 0.7977, 0.201, 0.7977, 0.201, 0.7977, 0.201, 0.7977, 0.201, 0.7977, 0.201, 0.7976, 0.201, 0.7977, 0.201, 0.7976, 0.201, 0.7976, 0.201, 0.7976, 0.201, 0.7976, 0.201, 0.7976, 0.201, 0.7976, 0.201, 0.7976, 0.201, 0.7976, 0.201, 0.7976, 0.201, 0.7976, 0.201, 0.7976, 0.201, 0.7977, 0.201, 0.7976, 0.201, 0.7977, 0.201, 0.7977, 0.201, 0.7976, 0.201, 0.7977, 0.201, 0.7977, 0.201, 0.7976, 0.201, 0.7976, 0.201, 0.7976, 0.201, 0.7976, 0.201, 0.7976, 0.201, 0.7976, 0.201, 0.7976, 0.201, 0.7977, 0.201, 0.7977, 0.201, 0.7977, 0.201, 0.7977, 0.201, 0.7977, 0.201, 0.7977, 0.2506, 0.8054, 0.2506, 0.8054, 0.2507, 0.8054, 0.2507, 0.8054, 0.2506, 0.8053, 0.2506, 0.8054, 0.2507, 0.8054, 0.2507, 0.8053, 0.2506, 0.8054, 0.2506, 0.8054, 0.2507, 0.8054, 0.2507, 0.8054, 0.2507, 0.8054, 0.2507, 0.8054, 0.2507, 0.8054, 0.2507, 0.8055, 0.2506, 0.8054, 0.2506, 0.8055, 0.2507, 0.8055, 0.2507, 0.8054, 0.201, 0.7976, 0.201, 0.7977, 0.201, 0.7977, 0.201, 0.7976, 0.201, 0.7976, 0.2707, 0.7963, 0.2707, 0.7964, 0.2707, 0.7964, 0.2707, 0.7963, 0.2707, 0.7964, 0.2707, 0.7964, 0.2707, 0.7964, 0.2707, 0.7964, 0.2707, 0.7964, 0.2707, 0.7964, 0.2707, 0.7965, 0.201, 0.7976, 0.201, 0.7977, 0.201, 0.7977, 0.201, 0.7976, 0.201, 0.7976, 0.201, 0.7976, 0.201, 0.7976, 0.201, 0.7976, 0.201, 0.7976, 0.201, 0.7976, 0.201, 0.7976, 0.201, 0.7976, 0.201, 0.7976, 0.201, 0.7976, 0.201, 0.7977, 0.201, 0.7977, 0.201, 0.7977, 0.201, 0.7977, 0.201, 0.7977, 0.201, 0.7977, 0.2506, 0.8054, 0.2506, 0.8054, 0.2507, 0.8054, 0.2507, 0.8054, 0.2506, 0.8053, 0.2506, 0.8054, 0.2507, 0.8054, 0.2507, 0.8053, 0.2506, 0.8054, 0.2506, 0.8054, 0.2507, 0.8054, 0.2507, 0.8054, 0.2507, 0.8054, 0.2507, 0.8054, 0.2507, 0.8054, 0.2507, 0.8055, 0.2506, 0.8054, 0.2506, 0.8055, 0.2507, 0.8055, 0.2507, 0.8054, 0.201, 0.7976, 0.201, 0.7977, 0.201, 0.7977, 0.201, 0.7976, 0.2707, 0.7963, 0.2707, 0.7964, 0.2707, 0.7964, 0.2707, 0.7963, 0.2707, 0.7964, 0.2707, 0.7964, 0.2707, 0.7964, 0.2707, 0.7964, 0.2707, 0.7964, 0.2707, 0.7964, 0.2707, 0.7964, 0.2707, 0.7965, 0.2707, 0.7964, 0.2707, 0.7965, 0.2707, 0.7965, 0.2707, 0.7964, 0.2707, 0.7964, 0.2707, 0.7964, 0.2707, 0.7964, 0.2707, 0.7964, 0.2707, 0.7964, 0.2707, 0.7964, 0.2707, 0.7964, 0.2707, 0.7964, 0.2707, 0.7964, 0.2707, 0.7964, 0.2707, 0.7964, 0.2707, 0.7965, 0.2707, 0.7964, 0.2707, 0.7965, 0.2707, 0.7965, 0.2707, 0.7964, 0.201, 0.7976, 0.201, 0.7976, 0.201, 0.7976, 0.201, 0.7976, 0.201, 0.7976, 0.201, 0.7976, 0.201, 0.7976, 0.201, 0.7976, 0.201, 0.7976, 0.201, 0.7977, 0.201, 0.7977, 0.201, 0.7976, 0.201, 0.7976, 0.201, 0.7976, 0.201, 0.7976, 0.201, 0.7976, 0.201, 0.7976, 0.201, 0.7977, 0.201, 0.7977, 0.2506, 0.8054, 0.2506, 0.8054, 0.2507, 0.8054, 0.2507, 0.8054, 0.2506, 0.8053, 0.2506, 0.8054, 0.2507, 0.8054, 0.2507, 0.8053, 0.2506, 0.8054, 0.2506, 0.8054, 0.2507, 0.8054, 0.2507, 0.8054, 0.2507, 0.8054, 0.2507, 0.8054, 0.2507, 0.8054, 0.2507, 0.8055, 0.2506, 0.8054, 0.2506, 0.8055, 0.2507, 0.8055, 0.2507, 0.8054, 0.201, 0.7976, 0.201, 0.7977, 0.201, 0.7977, 0.201, 0.7976, 0.2008, 0.8267, 0.2008, 0.8267, 0.2007, 0.8267, 0.2007, 0.8267, 0.2007, 0.8267, 0.2007, 0.8267, 0.2007, 0.8267, 0.2007, 0.8267, 0.2007, 0.8267, 0.2007, 0.8267, 0.2007, 0.8267, 0.2007, 0.8267, 0.2007, 0.8267, 0.2007, 0.8267, 0.2008, 0.8267, 0.2008, 0.8267, 0.2007, 0.8267, 0.2007, 0.8267, 0.2008, 0.8267, 0.2008, 0.8267, 0.2007, 0.8267, 0.2008, 0.8268, 0.2008, 0.8268, 0.2008, 0.8268, 0.2008, 0.8268, 0.2008, 0.8268, 0.2008, 0.8267, 0.2007, 0.8267, 0.2007, 0.8268, 0.2007, 0.8267, 0.2007, 0.8267, 0.2008, 0.8267, 0.2008, 0.8267, 0.201, 0.7976, 0.201, 0.7976, 0.201, 0.7976, 0.201, 0.7976, 0.201, 0.7976, 0.201, 0.7976, 0.201, 0.7977, 0.201, 0.7977, 0.2007, 0.8267, 0.2007, 0.8267, 0.2007, 0.8267, 0.201, 0.7976, 0.201, 0.7976, 0.201, 0.7976, 0.201, 0.7976, 0.201, 0.7977, 0.201, 0.7977, 0.2707, 0.7964, 0.2707, 0.7965, 0.2707, 0.7965, 0.201, 0.7977, 0.201, 0.7977, 0.201, 0.7977, 0.2007, 0.8267, 0.2007, 0.8267, 0.2007, 0.8267, 0.2007, 0.8267, 0.201, 0.7976, 0.201, 0.7976, 0.201, 0.7977, 0.201, 0.7977, 0.201, 0.7976, 0.201, 0.7977, 0.201, 0.7977, 0.201, 0.7977, 0.2707, 0.7963, 0.2707, 0.7963, 0.2707, 0.7963, 0.2707, 0.7963, 0.0, 0.0, 0.0, 0.0, 0.0, 0.0, 0.0, 0.0, 0.2707, 0.7964, 0.201, 0.7976, 0.201, 0.7977, 0.2007, 0.8267, 0.2707, 0.7964, 0.0, 0.0, 0.0, 0.0, 0.0, 0.0, 0.0, 0.0, 0.2707, 0.7963, 0.2707, 0.7963, 0.2007, 0.8267, 0.2007, 0.8267, 0.2007, 0.8267, 0.2007, 0.8267, 0.2007, 0.8267, 0.2007, 0.8267, 0.0, 0.0, 0.0, 0.0, 0.0, 0.0, 0.0, 0.0, 0.0, 0.0, 0.0, 0.0, 0.0, 0.0, 0.0, 0.0, 0.2007, 0.8267, 0.0, 0.0, 0.2007, 0.8267, 0.2007, 0.8267, 0.0, 0.0, 0.0, 0.0, 0.0, 0.0, 0.0, 0.0, 0.0, 0.0, 0.0, 0.0, 0.0, 0.0, 0.0, 0.0, 0.0, 0.0, 0.2007, 0.8267, 0.2007, 0.8267, 0.0, 0.0])
me_cube_116.materials.append(mat_material_012)
me_cube_116.materials.append(mat_material_014)
me_cube_116.use_remesh_fix_poles = True
me_cube_116.use_remesh_preserve_attributes = False
me_cube_116.use_mirror_vertex_groups = False
me_cube_116.update()

# ---- objects
ob_wall_1 = bpy.data.objects.new('Wall_1', me_cube_116)

# ---- transforms, parenting, visibility, modifiers, constraints
ob_wall_1.location = (0.0, 0.0, 0.0)
ob_wall_1.lineart.crease_threshold = 0.0

# ---- collection membership
col_collection.objects.link(ob_wall_1)

# ---- scene / render settings (as saved in the file)
scene.frame_start = 1; scene.frame_end = 250; scene.frame_set(1)
scene.render.engine = 'BLENDER_EEVEE_NEXT'
scene.cycles.use_denoising = False
scene.cycles.samples = 128
scene.cycles.sampling_pattern = 'TABULATED_SOBOL'
scene.cycles.use_adaptive_sampling = False
scene.cycles.use_light_tree = False
scene.view_settings.view_transform = 'Filmic'
bpy.context.view_layer.update()

# ---- added for rendering (the .blend has no active camera and no usable light): camera, sun
cam_auto = bpy.data.cameras.new('AutoCamera')
cam_auto.lens = 50.0
cam_auto.sensor_width = 36.0
cam_auto.clip_end = 1000.0
ob_auto_camera = bpy.data.objects.new('AutoCamera', cam_auto)
scene.collection.objects.link(ob_auto_camera)
ob_auto_camera.location = (2.62973, -3.05626, 3.10378)
ob_auto_camera.rotation_euler = (1.09748, -7.21219e-08, 0.694738)
scene.camera = ob_auto_camera
light_auto_sun = bpy.data.lights.new('AutoSun', 'SUN')
light_auto_sun.energy = 3.0
light_auto_sun.angle = 0.0523599
ob_auto_sun = bpy.data.objects.new('AutoSun', light_auto_sun)
scene.collection.objects.link(ob_auto_sun)
ob_auto_sun.rotation_euler = (0.872665, 0.174533, 0.523599)
bpy.context.view_layer.update()
